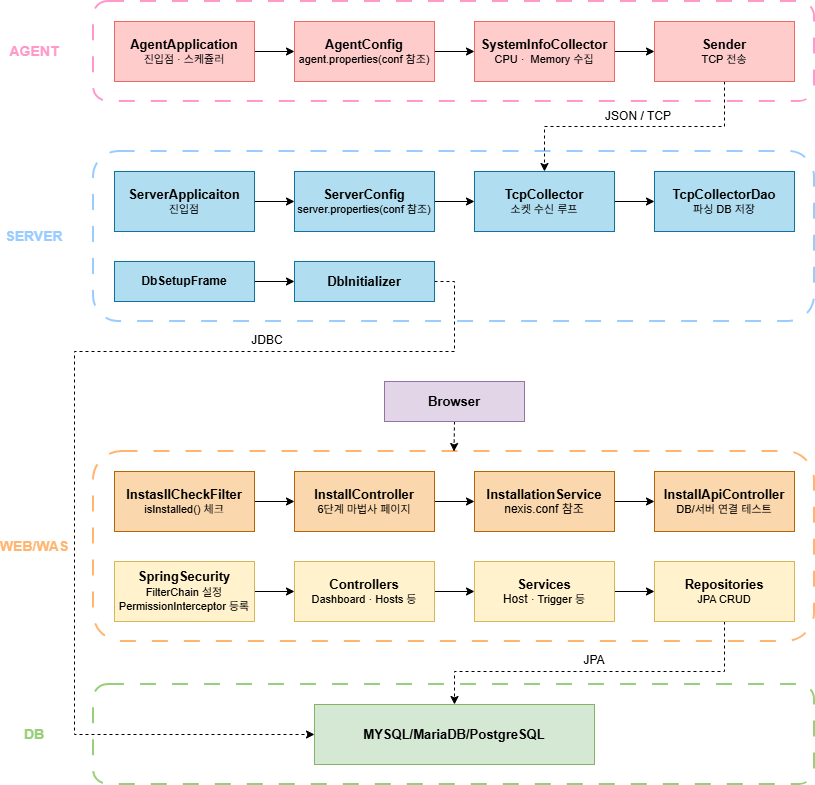

The diagram above was exported from draw.io. Its source (the exported page's mxGraphModel, read from the mxfile embedded in the PNG):
<mxGraphModel dx="2881" dy="1103" grid="1" gridSize="10" guides="1" tooltips="1" connect="1" arrows="1" fold="1" page="1" pageScale="1" pageWidth="827" pageHeight="1169" math="0" shadow="0">
  <root>
    <mxCell id="0" />
    <mxCell id="1" parent="0" />
    <mxCell id="NdQcaYudPvwDRnl536Qt-53" parent="1" style="rounded=1;whiteSpace=wrap;html=1;fillColor=none;dashed=1;strokeColor=#FFB570;strokeWidth=2;dashPattern=8 8;" value="" vertex="1">
      <mxGeometry height="190" width="721" x="39" y="490" as="geometry" />
    </mxCell>
    <mxCell id="NdQcaYudPvwDRnl536Qt-54" parent="1" style="rounded=1;whiteSpace=wrap;html=1;fillColor=none;dashed=1;strokeColor=#99CCFF;strokeWidth=2;dashPattern=8 8;" value="" vertex="1">
      <mxGeometry height="170" width="721" x="39" y="190" as="geometry" />
    </mxCell>
    <mxCell id="NdQcaYudPvwDRnl536Qt-41" parent="1" style="rounded=1;whiteSpace=wrap;html=1;fillColor=none;dashed=1;strokeColor=#FF99CC;strokeWidth=2;dashPattern=8 8;" value="" vertex="1">
      <mxGeometry height="100" width="721" x="39" y="40" as="geometry" />
    </mxCell>
    <mxCell id="NdQcaYudPvwDRnl536Qt-38" edge="1" parent="1" source="NdQcaYudPvwDRnl536Qt-1" style="edgeStyle=orthogonalEdgeStyle;rounded=0;orthogonalLoop=1;jettySize=auto;html=1;exitX=1;exitY=0.5;exitDx=0;exitDy=0;" target="NdQcaYudPvwDRnl536Qt-2">
      <mxGeometry relative="1" as="geometry" />
    </mxCell>
    <mxCell id="NdQcaYudPvwDRnl536Qt-1" parent="1" style="rounded=0;whiteSpace=wrap;html=1;fillColor=#ffcccc;strokeColor=#EA6B66;" value="&lt;font style=&quot;font-size: 13px;&quot;&gt;&lt;b&gt;AgentApplication&lt;/b&gt;&lt;/font&gt;&lt;div&gt;&lt;font style=&quot;font-size: 11px;&quot;&gt;진입점 · 스케쥴러&lt;/font&gt;&lt;/div&gt;" vertex="1">
      <mxGeometry height="60" width="140" x="60" y="60" as="geometry" />
    </mxCell>
    <mxCell id="NdQcaYudPvwDRnl536Qt-39" edge="1" parent="1" source="NdQcaYudPvwDRnl536Qt-2" style="edgeStyle=orthogonalEdgeStyle;rounded=0;orthogonalLoop=1;jettySize=auto;html=1;exitX=1;exitY=0.5;exitDx=0;exitDy=0;" target="NdQcaYudPvwDRnl536Qt-3">
      <mxGeometry relative="1" as="geometry" />
    </mxCell>
    <mxCell id="NdQcaYudPvwDRnl536Qt-2" parent="1" style="rounded=0;whiteSpace=wrap;html=1;fillColor=#ffcccc;strokeColor=#EA6B66;" value="&lt;font style=&quot;font-size: 13px;&quot;&gt;&lt;b&gt;AgentConfig&lt;/b&gt;&lt;/font&gt;&lt;div&gt;&lt;font style=&quot;font-size: 11px;&quot;&gt;agent.properties(conf 참조)&lt;/font&gt;&lt;/div&gt;" vertex="1">
      <mxGeometry height="60" width="140" x="240" y="60" as="geometry" />
    </mxCell>
    <mxCell id="NdQcaYudPvwDRnl536Qt-40" edge="1" parent="1" source="NdQcaYudPvwDRnl536Qt-3" style="edgeStyle=orthogonalEdgeStyle;rounded=0;orthogonalLoop=1;jettySize=auto;html=1;exitX=1;exitY=0.5;exitDx=0;exitDy=0;entryX=0;entryY=0.5;entryDx=0;entryDy=0;" target="NdQcaYudPvwDRnl536Qt-5">
      <mxGeometry relative="1" as="geometry" />
    </mxCell>
    <mxCell id="NdQcaYudPvwDRnl536Qt-3" parent="1" style="rounded=0;whiteSpace=wrap;html=1;fillColor=#ffcccc;strokeColor=#EA6B66;" value="&lt;font style=&quot;font-size: 13px;&quot;&gt;&lt;b&gt;SystemInfoCollector&lt;/b&gt;&lt;/font&gt;&lt;div&gt;&lt;font style=&quot;font-size: 11px;&quot;&gt;CPU&amp;nbsp;&lt;/font&gt;&lt;span style=&quot;font-size: 11px; background-color: transparent; color: light-dark(rgb(0, 0, 0), rgb(255, 255, 255));&quot;&gt;·&lt;/span&gt;&lt;span style=&quot;font-size: 11px; background-color: transparent; color: light-dark(rgb(0, 0, 0), rgb(255, 255, 255));&quot;&gt;&amp;nbsp;&lt;/span&gt;&lt;span style=&quot;font-size: 11px; background-color: transparent; color: light-dark(rgb(0, 0, 0), rgb(255, 255, 255));&quot;&gt;&amp;nbsp;Memory 수집&lt;/span&gt;&lt;/div&gt;" vertex="1">
      <mxGeometry height="60" width="140" x="420" y="60" as="geometry" />
    </mxCell>
    <mxCell id="NdQcaYudPvwDRnl536Qt-34" edge="1" parent="1" source="NdQcaYudPvwDRnl536Qt-5" style="edgeStyle=orthogonalEdgeStyle;rounded=0;orthogonalLoop=1;jettySize=auto;html=1;exitX=0.5;exitY=1;exitDx=0;exitDy=0;entryX=0.5;entryY=0;entryDx=0;entryDy=0;dashed=1;" target="NdQcaYudPvwDRnl536Qt-8">
      <mxGeometry relative="1" as="geometry" />
    </mxCell>
    <mxCell id="NdQcaYudPvwDRnl536Qt-5" parent="1" style="rounded=0;whiteSpace=wrap;html=1;fillColor=#ffcccc;strokeColor=#EA6B66;" value="&lt;font style=&quot;font-size: 13px;&quot;&gt;&lt;b&gt;Sender&lt;/b&gt;&lt;/font&gt;&lt;div&gt;&lt;font style=&quot;font-size: 11px;&quot;&gt;TCP 전송&lt;/font&gt;&lt;/div&gt;" vertex="1">
      <mxGeometry height="60" width="140" x="600" y="60" as="geometry" />
    </mxCell>
    <mxCell id="NdQcaYudPvwDRnl536Qt-28" edge="1" parent="1" source="NdQcaYudPvwDRnl536Qt-6" style="edgeStyle=orthogonalEdgeStyle;rounded=0;orthogonalLoop=1;jettySize=auto;html=1;exitX=1;exitY=0.5;exitDx=0;exitDy=0;entryX=0;entryY=0.5;entryDx=0;entryDy=0;" target="NdQcaYudPvwDRnl536Qt-7">
      <mxGeometry relative="1" as="geometry" />
    </mxCell>
    <mxCell id="NdQcaYudPvwDRnl536Qt-6" parent="1" style="rounded=0;whiteSpace=wrap;html=1;fillColor=#b1ddf0;strokeColor=#10739e;" value="&lt;font style=&quot;font-size: 13px;&quot;&gt;&lt;b style=&quot;&quot;&gt;ServerApplicaiton&lt;/b&gt;&lt;/font&gt;&lt;div&gt;&lt;font style=&quot;font-size: 11px;&quot;&gt;진입점&lt;/font&gt;&lt;/div&gt;" vertex="1">
      <mxGeometry height="60" width="140" x="60" y="210" as="geometry" />
    </mxCell>
    <mxCell id="NdQcaYudPvwDRnl536Qt-29" edge="1" parent="1" source="NdQcaYudPvwDRnl536Qt-7" style="edgeStyle=orthogonalEdgeStyle;rounded=0;orthogonalLoop=1;jettySize=auto;html=1;exitX=1;exitY=0.5;exitDx=0;exitDy=0;entryX=0;entryY=0.5;entryDx=0;entryDy=0;" target="NdQcaYudPvwDRnl536Qt-8">
      <mxGeometry relative="1" as="geometry" />
    </mxCell>
    <mxCell id="NdQcaYudPvwDRnl536Qt-7" parent="1" style="rounded=0;whiteSpace=wrap;html=1;fillColor=#b1ddf0;strokeColor=#10739e;" value="&lt;font style=&quot;font-size: 13px;&quot;&gt;&lt;b&gt;ServerConfig&lt;/b&gt;&lt;/font&gt;&lt;div&gt;&lt;font style=&quot;font-size: 11px;&quot;&gt;server.properties(conf 참조)&lt;/font&gt;&lt;/div&gt;" vertex="1">
      <mxGeometry height="60" width="140" x="240" y="210" as="geometry" />
    </mxCell>
    <mxCell id="NdQcaYudPvwDRnl536Qt-30" edge="1" parent="1" source="NdQcaYudPvwDRnl536Qt-8" style="edgeStyle=orthogonalEdgeStyle;rounded=0;orthogonalLoop=1;jettySize=auto;html=1;exitX=1;exitY=0.5;exitDx=0;exitDy=0;entryX=0;entryY=0.5;entryDx=0;entryDy=0;" target="NdQcaYudPvwDRnl536Qt-9">
      <mxGeometry relative="1" as="geometry" />
    </mxCell>
    <mxCell id="NdQcaYudPvwDRnl536Qt-8" parent="1" style="rounded=0;whiteSpace=wrap;html=1;fillColor=#b1ddf0;strokeColor=#10739e;" value="&lt;font style=&quot;font-size: 13px;&quot;&gt;&lt;b&gt;TcpCollector&lt;/b&gt;&lt;/font&gt;&lt;div&gt;&lt;font style=&quot;font-size: 11px;&quot;&gt;소켓 수신 루프&lt;/font&gt;&lt;/div&gt;" vertex="1">
      <mxGeometry height="60" width="140" x="420" y="210" as="geometry" />
    </mxCell>
    <mxCell id="NdQcaYudPvwDRnl536Qt-9" parent="1" style="rounded=0;whiteSpace=wrap;html=1;fillColor=#b1ddf0;strokeColor=#10739e;" value="&lt;font style=&quot;font-size: 13px;&quot;&gt;&lt;b&gt;TcpCollectorDao&lt;/b&gt;&lt;/font&gt;&lt;div&gt;&lt;font style=&quot;font-size: 11px;&quot;&gt;파싱 DB 저장&lt;/font&gt;&lt;/div&gt;" vertex="1">
      <mxGeometry height="60" width="140" x="600" y="210" as="geometry" />
    </mxCell>
    <mxCell id="NdQcaYudPvwDRnl536Qt-31" edge="1" parent="1" source="NdQcaYudPvwDRnl536Qt-10" style="edgeStyle=orthogonalEdgeStyle;rounded=0;orthogonalLoop=1;jettySize=auto;html=1;exitX=1;exitY=0.5;exitDx=0;exitDy=0;entryX=0;entryY=0.5;entryDx=0;entryDy=0;" target="NdQcaYudPvwDRnl536Qt-12">
      <mxGeometry relative="1" as="geometry" />
    </mxCell>
    <mxCell id="NdQcaYudPvwDRnl536Qt-10" parent="1" style="rounded=0;whiteSpace=wrap;html=1;fillColor=#b1ddf0;strokeColor=#10739e;" value="&lt;b&gt;DbSetupFrame&lt;/b&gt;" vertex="1">
      <mxGeometry height="40" width="140" x="60" y="300" as="geometry" />
    </mxCell>
    <mxCell id="NdQcaYudPvwDRnl536Qt-32" edge="1" parent="1" source="NdQcaYudPvwDRnl536Qt-12" style="edgeStyle=orthogonalEdgeStyle;rounded=0;orthogonalLoop=1;jettySize=auto;html=1;exitX=1;exitY=0.5;exitDx=0;exitDy=0;dashed=1;entryX=0;entryY=0.5;entryDx=0;entryDy=0;" target="NdQcaYudPvwDRnl536Qt-23">
      <mxGeometry relative="1" as="geometry">
        <Array as="points">
          <mxPoint x="400" y="320" />
          <mxPoint x="400" y="390" />
          <mxPoint x="20" y="390" />
          <mxPoint x="20" y="773" />
        </Array>
        <mxPoint x="380" y="330" as="sourcePoint" />
        <mxPoint x="230" y="770" as="targetPoint" />
      </mxGeometry>
    </mxCell>
    <mxCell id="NdQcaYudPvwDRnl536Qt-12" parent="1" style="rounded=0;whiteSpace=wrap;html=1;fillColor=#b1ddf0;strokeColor=#10739e;" value="&lt;b&gt;&lt;font style=&quot;font-size: 13px;&quot;&gt;DbInitializer&lt;/font&gt;&lt;/b&gt;" vertex="1">
      <mxGeometry height="40" width="140" x="240" y="300" as="geometry" />
    </mxCell>
    <mxCell id="NdQcaYudPvwDRnl536Qt-44" edge="1" parent="1" source="NdQcaYudPvwDRnl536Qt-13" style="edgeStyle=orthogonalEdgeStyle;rounded=0;orthogonalLoop=1;jettySize=auto;html=1;exitX=1;exitY=0.5;exitDx=0;exitDy=0;" target="NdQcaYudPvwDRnl536Qt-16">
      <mxGeometry relative="1" as="geometry" />
    </mxCell>
    <mxCell id="NdQcaYudPvwDRnl536Qt-13" parent="1" style="rounded=0;whiteSpace=wrap;html=1;fillColor=#fad7ac;strokeColor=#b46504;" value="&lt;b&gt;&lt;font style=&quot;font-size: 13px;&quot;&gt;InstasllCheckFilter&lt;/font&gt;&lt;/b&gt;&lt;div&gt;&lt;font style=&quot;font-size: 11px;&quot;&gt;isInstalled() 체크&lt;/font&gt;&lt;/div&gt;" vertex="1">
      <mxGeometry height="60" width="140" x="60" y="510" as="geometry" />
    </mxCell>
    <mxCell id="NdQcaYudPvwDRnl536Qt-35" edge="1" parent="1" source="NdQcaYudPvwDRnl536Qt-14" style="edgeStyle=orthogonalEdgeStyle;rounded=0;orthogonalLoop=1;jettySize=auto;html=1;exitX=0.5;exitY=1;exitDx=0;exitDy=0;entryX=0.5;entryY=0;entryDx=0;entryDy=0;dashed=1;">
      <mxGeometry relative="1" as="geometry">
        <mxPoint x="399.5" y="490" as="targetPoint" />
      </mxGeometry>
    </mxCell>
    <mxCell id="NdQcaYudPvwDRnl536Qt-14" parent="1" style="rounded=0;whiteSpace=wrap;html=1;fillColor=#e1d5e7;strokeColor=#9673a6;" value="&lt;b&gt;&lt;font style=&quot;font-size: 13px;&quot;&gt;Browser&lt;/font&gt;&lt;/b&gt;" vertex="1">
      <mxGeometry height="40" width="140" x="330" y="420" as="geometry" />
    </mxCell>
    <mxCell id="NdQcaYudPvwDRnl536Qt-45" edge="1" parent="1" source="NdQcaYudPvwDRnl536Qt-16" style="edgeStyle=orthogonalEdgeStyle;rounded=0;orthogonalLoop=1;jettySize=auto;html=1;exitX=1;exitY=0.5;exitDx=0;exitDy=0;" target="NdQcaYudPvwDRnl536Qt-17">
      <mxGeometry relative="1" as="geometry" />
    </mxCell>
    <mxCell id="NdQcaYudPvwDRnl536Qt-16" parent="1" style="rounded=0;whiteSpace=wrap;html=1;fillColor=#fad7ac;strokeColor=#b46504;" value="&lt;b&gt;&lt;font style=&quot;font-size: 13px;&quot;&gt;InstallController&lt;/font&gt;&lt;/b&gt;&lt;div&gt;&lt;font style=&quot;font-size: 11px;&quot;&gt;6단계 마법사 페이지&lt;/font&gt;&lt;/div&gt;" vertex="1">
      <mxGeometry height="60" width="140" x="240" y="510" as="geometry" />
    </mxCell>
    <mxCell id="NdQcaYudPvwDRnl536Qt-46" edge="1" parent="1" source="NdQcaYudPvwDRnl536Qt-17" style="edgeStyle=orthogonalEdgeStyle;rounded=0;orthogonalLoop=1;jettySize=auto;html=1;exitX=1;exitY=0.5;exitDx=0;exitDy=0;entryX=0;entryY=0.5;entryDx=0;entryDy=0;" target="NdQcaYudPvwDRnl536Qt-18">
      <mxGeometry relative="1" as="geometry" />
    </mxCell>
    <mxCell id="NdQcaYudPvwDRnl536Qt-17" parent="1" style="rounded=0;whiteSpace=wrap;html=1;fillColor=#fad7ac;strokeColor=#b46504;" value="&lt;b&gt;&lt;font style=&quot;font-size: 13px;&quot;&gt;InstallationService&lt;/font&gt;&lt;/b&gt;&lt;div&gt;nexis.conf 참조&lt;/div&gt;" vertex="1">
      <mxGeometry height="60" width="140" x="420" y="510" as="geometry" />
    </mxCell>
    <mxCell id="NdQcaYudPvwDRnl536Qt-18" parent="1" style="rounded=0;whiteSpace=wrap;html=1;fillColor=#fad7ac;strokeColor=#b46504;" value="&lt;b&gt;&lt;font style=&quot;font-size: 13px;&quot;&gt;InstallApiController&lt;/font&gt;&lt;/b&gt;&lt;div&gt;&lt;font style=&quot;font-size: 11px;&quot;&gt;DB/서버 연결 테스트&lt;/font&gt;&lt;/div&gt;" vertex="1">
      <mxGeometry height="60" width="140" x="600" y="510" as="geometry" />
    </mxCell>
    <mxCell id="NdQcaYudPvwDRnl536Qt-47" edge="1" parent="1" source="NdQcaYudPvwDRnl536Qt-19" style="edgeStyle=orthogonalEdgeStyle;rounded=0;orthogonalLoop=1;jettySize=auto;html=1;exitX=1;exitY=0.5;exitDx=0;exitDy=0;" target="NdQcaYudPvwDRnl536Qt-20">
      <mxGeometry relative="1" as="geometry" />
    </mxCell>
    <mxCell id="NdQcaYudPvwDRnl536Qt-19" parent="1" style="rounded=0;whiteSpace=wrap;html=1;fillColor=#fff2cc;strokeColor=#d6b656;" value="&lt;b&gt;&lt;font style=&quot;font-size: 13px;&quot;&gt;SpringSecurity&lt;/font&gt;&lt;/b&gt;&lt;div&gt;&lt;font style=&quot;font-size: 11px;&quot;&gt;FilterChain 설정&lt;/font&gt;&lt;/div&gt;&lt;div&gt;&lt;font style=&quot;font-size: 11px;&quot;&gt;PermissionInterceptor 등록&lt;/font&gt;&lt;/div&gt;" vertex="1">
      <mxGeometry height="60" width="140" x="60" y="600" as="geometry" />
    </mxCell>
    <mxCell id="NdQcaYudPvwDRnl536Qt-48" edge="1" parent="1" source="NdQcaYudPvwDRnl536Qt-20" style="edgeStyle=orthogonalEdgeStyle;rounded=0;orthogonalLoop=1;jettySize=auto;html=1;exitX=1;exitY=0.5;exitDx=0;exitDy=0;" target="NdQcaYudPvwDRnl536Qt-21">
      <mxGeometry relative="1" as="geometry" />
    </mxCell>
    <mxCell id="NdQcaYudPvwDRnl536Qt-20" parent="1" style="rounded=0;whiteSpace=wrap;html=1;fillColor=#fff2cc;strokeColor=#d6b656;" value="&lt;b&gt;&lt;font style=&quot;font-size: 13px;&quot;&gt;Controllers&lt;/font&gt;&lt;/b&gt;&lt;div&gt;&lt;font style=&quot;font-size: 11px;&quot;&gt;Dashboard&amp;nbsp;&lt;/font&gt;&lt;span style=&quot;font-size: 11px; background-color: transparent; color: light-dark(rgb(0, 0, 0), rgb(255, 255, 255));&quot;&gt;· Hosts&amp;nbsp;&lt;/span&gt;&lt;span style=&quot;background-color: transparent; color: light-dark(rgb(0, 0, 0), rgb(255, 255, 255)); font-size: 11px;&quot;&gt;등&lt;/span&gt;&lt;/div&gt;" vertex="1">
      <mxGeometry height="60" width="140" x="240" y="600" as="geometry" />
    </mxCell>
    <mxCell id="NdQcaYudPvwDRnl536Qt-49" edge="1" parent="1" source="NdQcaYudPvwDRnl536Qt-21" style="edgeStyle=orthogonalEdgeStyle;rounded=0;orthogonalLoop=1;jettySize=auto;html=1;exitX=1;exitY=0.5;exitDx=0;exitDy=0;" target="NdQcaYudPvwDRnl536Qt-22">
      <mxGeometry relative="1" as="geometry" />
    </mxCell>
    <mxCell id="NdQcaYudPvwDRnl536Qt-21" parent="1" style="rounded=0;whiteSpace=wrap;html=1;fillColor=#fff2cc;strokeColor=#d6b656;" value="&lt;b&gt;&lt;font style=&quot;font-size: 13px;&quot;&gt;Services&lt;/font&gt;&lt;/b&gt;&lt;div&gt;Host&amp;nbsp;&lt;span style=&quot;font-size: 11px; background-color: transparent; color: light-dark(rgb(0, 0, 0), rgb(255, 255, 255));&quot;&gt;· Trigger&amp;nbsp;&lt;/span&gt;&lt;span style=&quot;font-size: 11px; background-color: transparent; color: light-dark(rgb(0, 0, 0), rgb(255, 255, 255));&quot;&gt;등&lt;/span&gt;&lt;/div&gt;" vertex="1">
      <mxGeometry height="60" width="140" x="420" y="600" as="geometry" />
    </mxCell>
    <mxCell id="NdQcaYudPvwDRnl536Qt-50" edge="1" parent="1" source="NdQcaYudPvwDRnl536Qt-22" style="edgeStyle=orthogonalEdgeStyle;rounded=0;orthogonalLoop=1;jettySize=auto;html=1;exitX=0.5;exitY=1;exitDx=0;exitDy=0;entryX=0.5;entryY=0;entryDx=0;entryDy=0;dashed=1;" target="NdQcaYudPvwDRnl536Qt-23">
      <mxGeometry relative="1" as="geometry">
        <Array as="points">
          <mxPoint x="670" y="710" />
          <mxPoint x="400" y="710" />
        </Array>
      </mxGeometry>
    </mxCell>
    <mxCell id="NdQcaYudPvwDRnl536Qt-22" parent="1" style="rounded=0;whiteSpace=wrap;html=1;fillColor=#fff2cc;strokeColor=#d6b656;" value="&lt;b&gt;&lt;font style=&quot;font-size: 13px;&quot;&gt;Repositories&lt;/font&gt;&lt;/b&gt;&lt;div&gt;&lt;font style=&quot;font-size: 11px;&quot;&gt;JPA CRUD&lt;/font&gt;&lt;/div&gt;" vertex="1">
      <mxGeometry height="60" width="140" x="600" y="600" as="geometry" />
    </mxCell>
    <mxCell id="NdQcaYudPvwDRnl536Qt-23" parent="1" style="rounded=0;whiteSpace=wrap;html=1;fillColor=#d5e8d4;strokeColor=#82b366;" value="&lt;b&gt;&lt;font style=&quot;font-size: 13px;&quot;&gt;MYSQL/MariaDB/PostgreSQL&lt;/font&gt;&lt;/b&gt;" vertex="1">
      <mxGeometry height="60" width="280" x="260" y="743" as="geometry" />
    </mxCell>
    <mxCell id="NdQcaYudPvwDRnl536Qt-42" parent="1" style="text;html=1;whiteSpace=wrap;strokeColor=none;fillColor=none;align=center;verticalAlign=middle;rounded=0;" value="JSON / TCP" vertex="1">
      <mxGeometry height="30" width="70" x="549" y="140" as="geometry" />
    </mxCell>
    <mxCell id="NdQcaYudPvwDRnl536Qt-43" parent="1" style="text;html=1;whiteSpace=wrap;strokeColor=none;fillColor=none;align=center;verticalAlign=middle;rounded=0;" value="JDBC" vertex="1">
      <mxGeometry height="30" width="60" x="183" y="364" as="geometry" />
    </mxCell>
    <mxCell id="NdQcaYudPvwDRnl536Qt-51" parent="1" style="text;html=1;whiteSpace=wrap;strokeColor=none;fillColor=none;align=center;verticalAlign=middle;rounded=0;" value="JPA" vertex="1">
      <mxGeometry height="30" width="60" x="510" y="684" as="geometry" />
    </mxCell>
    <mxCell id="NdQcaYudPvwDRnl536Qt-55" parent="1" style="text;html=1;whiteSpace=wrap;strokeColor=none;fillColor=none;align=center;verticalAlign=middle;rounded=0;" value="&lt;b&gt;&lt;font style=&quot;color: rgb(255, 153, 204); font-size: 14px;&quot;&gt;AGENT&lt;/font&gt;&lt;/b&gt;" vertex="1">
      <mxGeometry height="30" width="60" x="-50" y="75" as="geometry" />
    </mxCell>
    <mxCell id="NdQcaYudPvwDRnl536Qt-56" parent="1" style="text;html=1;whiteSpace=wrap;strokeColor=none;fillColor=none;align=center;verticalAlign=middle;rounded=0;" value="&lt;font style=&quot;color: rgb(153, 204, 255); font-size: 14px;&quot;&gt;&lt;b&gt;SERVER&lt;/b&gt;&lt;/font&gt;" vertex="1">
      <mxGeometry height="30" width="60" x="-50" y="260" as="geometry" />
    </mxCell>
    <mxCell id="NdQcaYudPvwDRnl536Qt-57" parent="1" style="text;html=1;whiteSpace=wrap;strokeColor=none;fillColor=none;align=center;verticalAlign=middle;rounded=0;" value="&lt;font style=&quot;color: rgb(255, 181, 112); font-size: 14px;&quot;&gt;&lt;b&gt;WEB/WAS&lt;/b&gt;&lt;/font&gt;" vertex="1">
      <mxGeometry height="30" width="60" x="-50" y="570" as="geometry" />
    </mxCell>
    <mxCell id="NdQcaYudPvwDRnl536Qt-58" parent="1" style="text;html=1;whiteSpace=wrap;strokeColor=none;fillColor=none;align=center;verticalAlign=middle;rounded=0;" value="&lt;font style=&quot;color: rgb(151, 208, 119); font-size: 14px;&quot;&gt;&lt;b&gt;DB&lt;/b&gt;&lt;/font&gt;" vertex="1">
      <mxGeometry height="30" width="60" x="-50" y="758" as="geometry" />
    </mxCell>
    <mxCell id="NdQcaYudPvwDRnl536Qt-59" parent="1" style="rounded=1;whiteSpace=wrap;html=1;fillColor=none;dashed=1;strokeColor=#97D077;strokeWidth=2;dashPattern=8 8;" value="" vertex="1">
      <mxGeometry height="100" width="721" x="39" y="723" as="geometry" />
    </mxCell>
  </root>
</mxGraphModel>